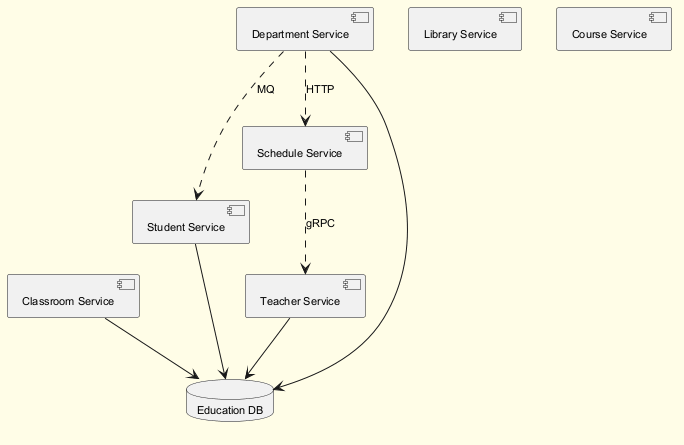

The diagram above was rendered by PlantUML. Its source (embedded in the PNG):
@startuml
skinparam backgroundColor #FFFDE7
skinparam classBackgroundColor #FFF9C4
skinparam classBorderColor #F57F17
skinparam defaultFontSize 11
component "Classroom Service" as C_ClassroomService
component "Teacher Service" as C_TeacherService
component "Library Service" as C_LibraryService
component "Department Service" as C_DepartmentService
component "Student Service" as C_StudentService
component "Schedule Service" as C_ScheduleService
component "Course Service" as C_CourseService
database "Education DB" as DB_education
C_ClassroomService --> DB_education
C_TeacherService --> DB_education
C_DepartmentService --> DB_education
C_StudentService --> DB_education
C_ScheduleService ..> C_TeacherService : gRPC
C_DepartmentService ..> C_StudentService : MQ
C_DepartmentService ..> C_ScheduleService : HTTP
@enduml